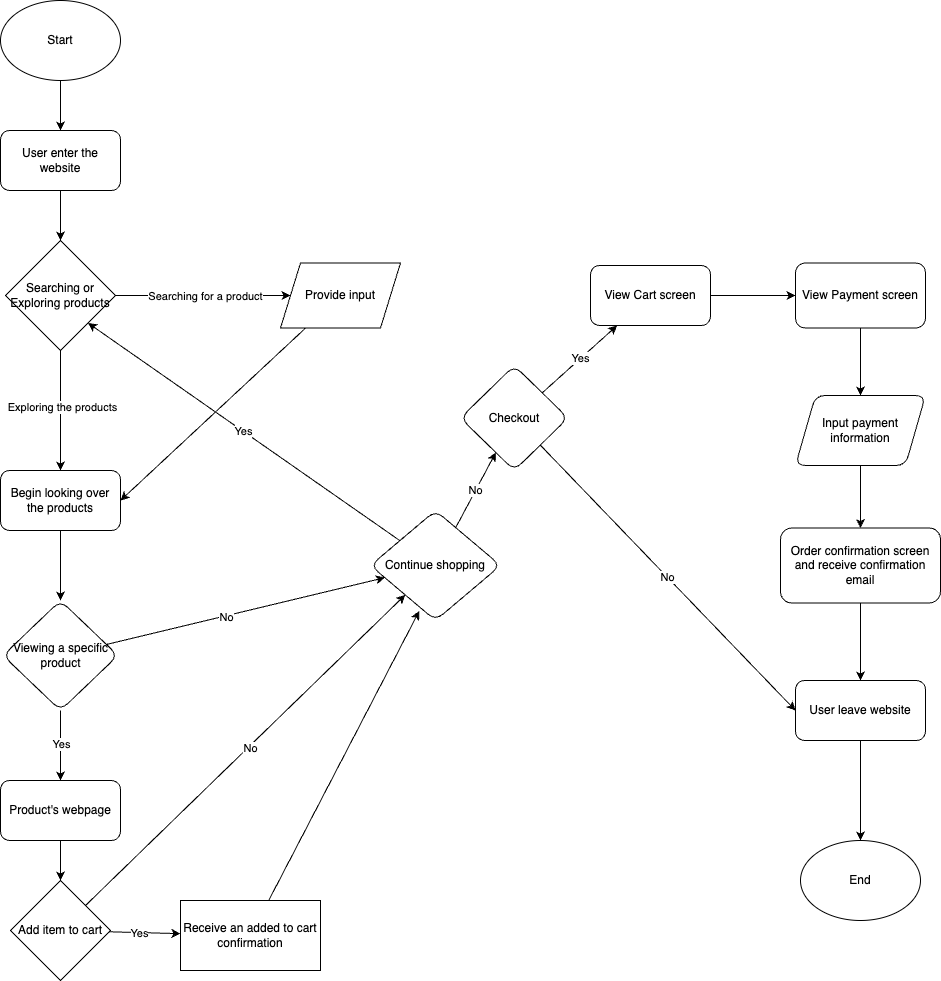

The diagram above was exported from draw.io. Its source (the exported page's mxGraphModel, read from the mxfile embedded in the PNG):
<mxGraphModel dx="613" dy="1085" grid="1" gridSize="10" guides="1" tooltips="1" connect="1" arrows="1" fold="1" page="1" pageScale="1" pageWidth="850" pageHeight="1100" math="0" shadow="0">
  <root>
    <mxCell id="0" />
    <mxCell id="1" parent="0" />
    <mxCell id="4" value="" style="edgeStyle=none;html=1;" edge="1" parent="1" source="2" target="3">
      <mxGeometry relative="1" as="geometry" />
    </mxCell>
    <mxCell id="2" value="Start" style="ellipse;whiteSpace=wrap;html=1;" vertex="1" parent="1">
      <mxGeometry x="70" y="70" width="120" height="80" as="geometry" />
    </mxCell>
    <mxCell id="6" value="" style="edgeStyle=none;html=1;" edge="1" parent="1" source="3" target="5">
      <mxGeometry relative="1" as="geometry" />
    </mxCell>
    <mxCell id="3" value="User enter the website" style="rounded=1;whiteSpace=wrap;html=1;" vertex="1" parent="1">
      <mxGeometry x="70" y="200" width="120" height="60" as="geometry" />
    </mxCell>
    <mxCell id="8" value="&lt;span style=&quot;font-family: monospace; font-size: 0px; text-align: start; background-color: rgb(251, 251, 251);&quot;&gt;%3CmxGraphModel%3E%3Croot%3E%3CmxCell%20id%3D%220%22%2F%3E%3CmxCell%20id%3D%221%22%20parent%3D%220%22%2F%3E%3CmxCell%20id%3D%222%22%20value%3D%22Searching%20for%20a%20product%22%20style%3D%22edgeLabel%3Bhtml%3D1%3Balign%3Dcenter%3BverticalAlign%3Dmiddle%3Bresizable%3D0%3Bpoints%3D%5B%5D%3B%22%20vertex%3D%221%22%20connectable%3D%220%22%20parent%3D%221%22%3E%3CmxGeometry%20x%3D%22226.12049095380155%22%20y%3D%22450.3314588828523%22%20as%3D%22geometry%22%2F%3E%3C%2FmxCell%3E%3C%2Froot%3E%3C%2FmxGraphModel%3E&lt;/span&gt;" style="edgeStyle=none;html=1;" edge="1" parent="1" source="5" target="15">
      <mxGeometry relative="1" as="geometry">
        <mxPoint x="355" y="365" as="targetPoint" />
      </mxGeometry>
    </mxCell>
    <mxCell id="9" value="&lt;span style=&quot;color: rgb(0, 0, 0);&quot;&gt;Searching for a product&lt;/span&gt;" style="edgeLabel;html=1;align=center;verticalAlign=middle;resizable=0;points=[];" vertex="1" connectable="0" parent="8">
      <mxGeometry x="0.0182" relative="1" as="geometry">
        <mxPoint as="offset" />
      </mxGeometry>
    </mxCell>
    <mxCell id="13" value="" style="edgeStyle=none;html=1;" edge="1" parent="1" source="5" target="17">
      <mxGeometry relative="1" as="geometry">
        <mxPoint x="135" y="525" as="targetPoint" />
      </mxGeometry>
    </mxCell>
    <mxCell id="16" value="Exploring the products" style="edgeLabel;html=1;align=center;verticalAlign=middle;resizable=0;points=[];" vertex="1" connectable="0" parent="13">
      <mxGeometry x="-0.0667" y="1" relative="1" as="geometry">
        <mxPoint as="offset" />
      </mxGeometry>
    </mxCell>
    <mxCell id="5" value="Searching or Exploring products" style="rhombus;whiteSpace=wrap;html=1;" vertex="1" parent="1">
      <mxGeometry x="75" y="310" width="110" height="110" as="geometry" />
    </mxCell>
    <mxCell id="19" style="edgeStyle=none;html=1;entryX=1;entryY=0.5;entryDx=0;entryDy=0;" edge="1" parent="1" source="15" target="17">
      <mxGeometry relative="1" as="geometry" />
    </mxCell>
    <mxCell id="15" value="Provide input" style="shape=parallelogram;perimeter=parallelogramPerimeter;whiteSpace=wrap;html=1;fixedSize=1;" vertex="1" parent="1">
      <mxGeometry x="350" y="332.5" width="120" height="65" as="geometry" />
    </mxCell>
    <mxCell id="21" value="" style="edgeStyle=none;html=1;" edge="1" parent="1" source="17" target="20">
      <mxGeometry relative="1" as="geometry" />
    </mxCell>
    <mxCell id="17" value="Begin looking over the products" style="rounded=1;whiteSpace=wrap;html=1;" vertex="1" parent="1">
      <mxGeometry x="70" y="540" width="120" height="60" as="geometry" />
    </mxCell>
    <mxCell id="23" value="" style="edgeStyle=none;html=1;" edge="1" parent="1" source="20" target="22">
      <mxGeometry relative="1" as="geometry" />
    </mxCell>
    <mxCell id="32" value="No" style="edgeLabel;html=1;align=center;verticalAlign=middle;resizable=0;points=[];" vertex="1" connectable="0" parent="23">
      <mxGeometry x="-0.1546" y="-1" relative="1" as="geometry">
        <mxPoint as="offset" />
      </mxGeometry>
    </mxCell>
    <mxCell id="25" value="" style="edgeStyle=none;html=1;" edge="1" parent="1" source="20" target="30">
      <mxGeometry relative="1" as="geometry">
        <mxPoint x="160" y="800" as="targetPoint" />
      </mxGeometry>
    </mxCell>
    <mxCell id="31" value="Yes" style="edgeLabel;html=1;align=center;verticalAlign=middle;resizable=0;points=[];" vertex="1" connectable="0" parent="25">
      <mxGeometry x="-0.0513" relative="1" as="geometry">
        <mxPoint as="offset" />
      </mxGeometry>
    </mxCell>
    <mxCell id="20" value="Viewing a specific product" style="rhombus;whiteSpace=wrap;html=1;rounded=1;" vertex="1" parent="1">
      <mxGeometry x="72.5" y="670" width="115" height="110" as="geometry" />
    </mxCell>
    <mxCell id="48" value="No" style="edgeStyle=none;html=1;" edge="1" parent="1" source="22" target="47">
      <mxGeometry relative="1" as="geometry" />
    </mxCell>
    <mxCell id="22" value="Continue shopping" style="rhombus;whiteSpace=wrap;html=1;rounded=1;" vertex="1" parent="1">
      <mxGeometry x="440" y="580" width="130" height="110" as="geometry" />
    </mxCell>
    <mxCell id="34" value="" style="edgeStyle=none;html=1;" edge="1" parent="1" source="30" target="37">
      <mxGeometry relative="1" as="geometry">
        <mxPoint x="138.84615384615387" y="970" as="targetPoint" />
      </mxGeometry>
    </mxCell>
    <mxCell id="30" value="Product's webpage" style="rounded=1;whiteSpace=wrap;html=1;" vertex="1" parent="1">
      <mxGeometry x="70" y="850" width="120" height="60" as="geometry" />
    </mxCell>
    <mxCell id="39" value="" style="edgeStyle=none;html=1;" edge="1" parent="1" source="37" target="38">
      <mxGeometry relative="1" as="geometry" />
    </mxCell>
    <mxCell id="40" value="Yes" style="edgeLabel;html=1;align=center;verticalAlign=middle;resizable=0;points=[];" vertex="1" connectable="0" parent="39">
      <mxGeometry x="-0.1714" relative="1" as="geometry">
        <mxPoint as="offset" />
      </mxGeometry>
    </mxCell>
    <mxCell id="37" value="Add item to cart" style="rhombus;whiteSpace=wrap;html=1;" vertex="1" parent="1">
      <mxGeometry x="80" y="950" width="100" height="100" as="geometry" />
    </mxCell>
    <mxCell id="43" style="edgeStyle=none;html=1;entryX=0.375;entryY=0.914;entryDx=0;entryDy=0;entryPerimeter=0;" edge="1" parent="1" source="38" target="22">
      <mxGeometry relative="1" as="geometry" />
    </mxCell>
    <mxCell id="38" value="Receive an added to cart confirmation" style="whiteSpace=wrap;html=1;" vertex="1" parent="1">
      <mxGeometry x="250" y="970" width="140" height="70" as="geometry" />
    </mxCell>
    <mxCell id="41" style="edgeStyle=none;html=1;exitX=1;exitY=0;exitDx=0;exitDy=0;" edge="1" parent="1" source="37" target="22">
      <mxGeometry relative="1" as="geometry" />
    </mxCell>
    <mxCell id="42" value="No" style="edgeLabel;html=1;align=center;verticalAlign=middle;resizable=0;points=[];" vertex="1" connectable="0" parent="41">
      <mxGeometry x="0.0225" y="-1" relative="1" as="geometry">
        <mxPoint as="offset" />
      </mxGeometry>
    </mxCell>
    <mxCell id="46" value="Yes" style="edgeStyle=none;html=1;entryX=1;entryY=1;entryDx=0;entryDy=0;" edge="1" parent="1" source="22" target="5">
      <mxGeometry relative="1" as="geometry">
        <mxPoint x="310" y="620" as="targetPoint" />
        <mxPoint x="422" y="530" as="sourcePoint" />
      </mxGeometry>
    </mxCell>
    <mxCell id="50" value="Yes" style="edgeStyle=none;html=1;" edge="1" parent="1" source="47" target="49">
      <mxGeometry relative="1" as="geometry" />
    </mxCell>
    <mxCell id="61" value="No" style="edgeStyle=none;html=1;entryX=0;entryY=0.5;entryDx=0;entryDy=0;" edge="1" parent="1" source="47" target="57">
      <mxGeometry relative="1" as="geometry" />
    </mxCell>
    <mxCell id="47" value="Checkout" style="rhombus;whiteSpace=wrap;html=1;rounded=1;" vertex="1" parent="1">
      <mxGeometry x="530" y="435" width="107.5" height="105" as="geometry" />
    </mxCell>
    <mxCell id="52" value="" style="edgeStyle=none;html=1;" edge="1" parent="1" source="49" target="51">
      <mxGeometry relative="1" as="geometry" />
    </mxCell>
    <mxCell id="49" value="View Cart screen" style="whiteSpace=wrap;html=1;rounded=1;" vertex="1" parent="1">
      <mxGeometry x="660" y="335" width="120" height="60" as="geometry" />
    </mxCell>
    <mxCell id="54" value="" style="edgeStyle=none;html=1;" edge="1" parent="1" source="51" target="53">
      <mxGeometry relative="1" as="geometry" />
    </mxCell>
    <mxCell id="51" value="View Payment screen" style="whiteSpace=wrap;html=1;rounded=1;" vertex="1" parent="1">
      <mxGeometry x="865" y="332.5" width="130" height="65" as="geometry" />
    </mxCell>
    <mxCell id="56" value="" style="edgeStyle=none;html=1;" edge="1" parent="1" source="53" target="55">
      <mxGeometry relative="1" as="geometry" />
    </mxCell>
    <mxCell id="53" value="Input payment information" style="shape=parallelogram;perimeter=parallelogramPerimeter;whiteSpace=wrap;html=1;fixedSize=1;rounded=1;" vertex="1" parent="1">
      <mxGeometry x="865" y="465" width="130" height="70" as="geometry" />
    </mxCell>
    <mxCell id="58" value="" style="edgeStyle=none;html=1;" edge="1" parent="1" source="55" target="57">
      <mxGeometry relative="1" as="geometry" />
    </mxCell>
    <mxCell id="55" value="Order confirmation screen and receive confirmation email" style="whiteSpace=wrap;html=1;rounded=1;" vertex="1" parent="1">
      <mxGeometry x="850" y="597.5" width="160" height="75" as="geometry" />
    </mxCell>
    <mxCell id="60" value="" style="edgeStyle=none;html=1;" edge="1" parent="1" source="57" target="59">
      <mxGeometry relative="1" as="geometry" />
    </mxCell>
    <mxCell id="57" value="User leave website" style="whiteSpace=wrap;html=1;rounded=1;" vertex="1" parent="1">
      <mxGeometry x="865" y="750" width="130" height="60" as="geometry" />
    </mxCell>
    <mxCell id="59" value="End" style="ellipse;whiteSpace=wrap;html=1;" vertex="1" parent="1">
      <mxGeometry x="870" y="910" width="120" height="80" as="geometry" />
    </mxCell>
  </root>
</mxGraphModel>